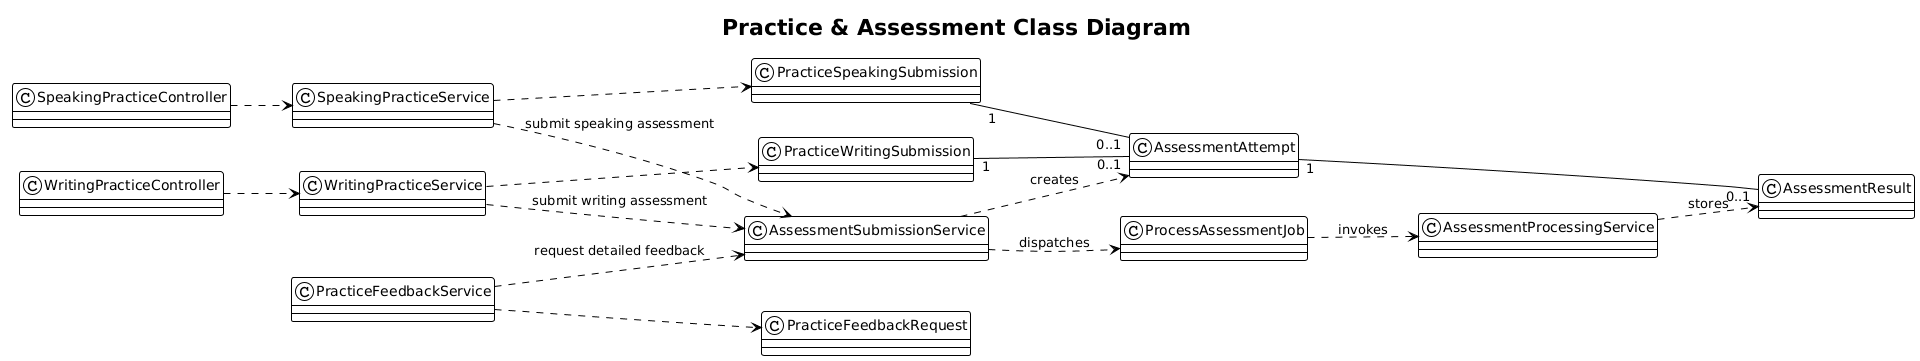

The diagram above was rendered by PlantUML. Its source (embedded in the PNG):
@startuml
!theme plain
title Practice & Assessment Class Diagram
skinparam backgroundColor #FFFFFF
skinparam shadowing false
left to right direction

class WritingPracticeController
class SpeakingPracticeController
class WritingPracticeService
class SpeakingPracticeService
class PracticeFeedbackService
class AssessmentSubmissionService
class ProcessAssessmentJob
class AssessmentProcessingService
class PracticeWritingSubmission
class PracticeSpeakingSubmission
class PracticeFeedbackRequest
class AssessmentAttempt
class AssessmentResult

WritingPracticeController ..> WritingPracticeService
SpeakingPracticeController ..> SpeakingPracticeService
WritingPracticeService ..> PracticeWritingSubmission
WritingPracticeService ..> AssessmentSubmissionService : submit writing assessment
SpeakingPracticeService ..> PracticeSpeakingSubmission
SpeakingPracticeService ..> AssessmentSubmissionService : submit speaking assessment
PracticeFeedbackService ..> PracticeFeedbackRequest
PracticeFeedbackService ..> AssessmentSubmissionService : request detailed feedback
AssessmentSubmissionService ..> AssessmentAttempt : creates
AssessmentSubmissionService ..> ProcessAssessmentJob : dispatches
ProcessAssessmentJob ..> AssessmentProcessingService : invokes
AssessmentProcessingService ..> AssessmentResult : stores
PracticeWritingSubmission "1" -- "0..1" AssessmentAttempt
PracticeSpeakingSubmission "1" -- "0..1" AssessmentAttempt
AssessmentAttempt "1" -- "0..1" AssessmentResult
@enduml